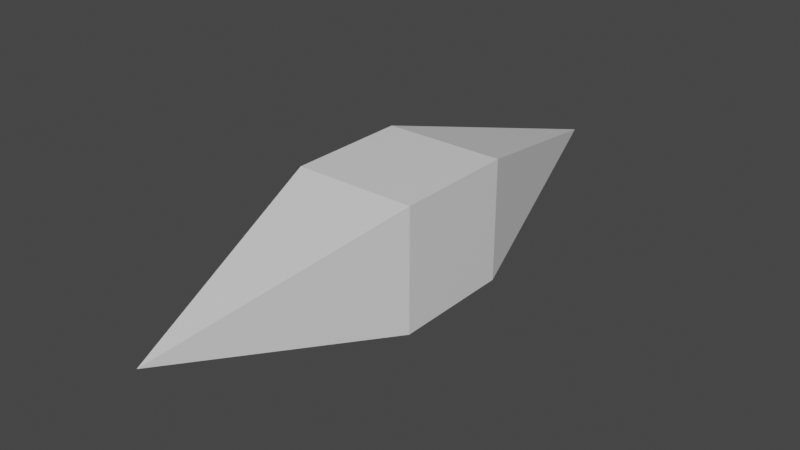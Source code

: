 # Source: Projectile_1.blend  (saved by Blender 2.81.16; exported with 4.5.12 LTS)
import bpy
from mathutils import Matrix  # noqa: F401  (used for matrix-valued properties, if any)

bpy.ops.wm.read_factory_settings(use_empty=True)
scene = bpy.context.scene
scene.name = 'Scene'

# ---- collections
col_collection = bpy.data.collections.new('Collection'); scene.collection.children.link(col_collection)

# ---- materials (node trees are filled in below, after node groups)
mat_material = bpy.data.materials.new('Material')
mat_material.alpha_threshold = 0.0
mat_material.use_transparent_shadow = False
mat_material.line_color = (0.0, 0.0, 0.0, 1.0)

# ---- material node trees
mat_material.use_nodes = True; mat_material.node_tree.nodes.clear()
_N = mat_material.node_tree.nodes; _L = mat_material.node_tree.links
n0 = _N.new('ShaderNodeOutputMaterial'); n0.name = 'Material Output'; n0.location = (300, 300)
n1 = _N.new('ShaderNodeBsdfPrincipled'); n1.name = 'Principled BSDF'; n1.location = (10, 300)
n1.distribution = 'GGX'
n1.subsurface_method = 'BURLEY'
n1.inputs[2].default_value = 0.4
n1.inputs[3].default_value = 1.45
n1.inputs[27].default_value = (0.0, 0.0, 0.0, 1.0)
n1.inputs[28].default_value = 1.0
_L.new(n1.outputs[0], n0.inputs[0])
n0.is_active_output = True

# ---- world
world_world = bpy.data.worlds.new('World'); scene.world = world_world
world_world.use_nodes = True; world_world.node_tree.nodes.clear()
_N = world_world.node_tree.nodes; _L = world_world.node_tree.links
n0 = _N.new('ShaderNodeOutputWorld'); n0.name = 'World Output'; n0.location = (300, 300)
n1 = _N.new('ShaderNodeBackground'); n1.name = 'Background'; n1.location = (10, 300)
n1.inputs[0].default_value = (0.05088, 0.05088, 0.05088, 1.0)
_L.new(n1.outputs[0], n0.inputs[0])
n0.is_active_output = True
world_world.color = (0.05088, 0.05088, 0.05088)
world_world.use_sun_shadow = False
world_world.sun_shadow_jitter_overblur = 0.0

# ---- meshes
me_projectiletut = bpy.data.meshes.new('ProjectileTut')
me_projectiletut.from_pydata([(1.0, 1.0, 1.0), (1.0, 1.0, -1.0), (1.0, -1.0, 1.0), (1.0, -1.0, -1.0), (-1.0, 1.0, 1.0), (-1.0, 1.0, -1.0), (-1.0, -1.0, 1.0), (-1.0, -1.0, -1.0), (0.0, 4.823, 0.0), (0.0, -4.823, 0.0)], [], [(0, 4, 6, 2), (6, 7, 9), (7, 6, 4, 5), (5, 1, 3, 7), (1, 0, 2, 3), (5, 4, 8), (1, 5, 8), (4, 0, 8), (7, 3, 9), (2, 6, 9), (3, 2, 9), (0, 1, 8)])
_uv = me_projectiletut.uv_layers.new(name='UVMap')
_uv.uv.foreach_set('vector', [0.6631, 0.3662, 0.6631, 0.5203, 0.3193, 0.5188, 0.3118, 0.3677, 0.3193, 0.5188, 0.3193, 0.6748, 0.002051, 0.5571, 0.3193, 0.6748, 0.3193, 0.5188, 0.6631, 0.5203, 0.6589, 0.6733, 0.6589, 0.6733, 0.664, 0.8889, 0.3224, 0.8886, 0.3193, 0.6748, 0.6659, 0.1466, 0.6631, 0.3662, 0.3118, 0.3677, 0.3106, 0.1502, 0.6589, 0.6733, 0.6631, 0.5203, 1.002, 0.5562, 0.664, 0.8889, 0.6589, 0.6733, 1.002, 0.5562, 0.6631, 0.5203, 0.6631, 0.3662, 1.002, 0.5562, 0.3193, 0.6748, 0.3224, 0.8886, 0.002051, 0.5571, 0.3118, 0.3677, 0.3193, 0.5188, 0.002051, 0.5571, 0.3106, 0.1502, 0.3118, 0.3677, 0.002051, 0.5571, 0.6631, 0.3662, 0.6659, 0.1466, 1.002, 0.5562])
me_projectiletut.materials.append(mat_material)
me_projectiletut.use_remesh_preserve_volume = False
me_projectiletut.use_remesh_preserve_attributes = False
me_projectiletut.use_mirror_vertex_groups = False
me_projectiletut.update()

# ---- objects
ob_projectiletut = bpy.data.objects.new('ProjectileTut', me_projectiletut)

# ---- transforms, parenting, visibility, modifiers, constraints
ob_projectiletut.location = (0.0, 0.0, 0.0)
ob_projectiletut.lock_rotations_4d = False
ob_projectiletut.empty_display_type = 'ARROWS'
ob_projectiletut.lineart.crease_threshold = 0.0

# ---- collection membership
col_collection.objects.link(ob_projectiletut)

# ---- scene / render settings (as saved in the file)
scene.frame_start = 1; scene.frame_end = 250; scene.frame_set(1)
scene.render.engine = 'BLENDER_EEVEE_NEXT'
scene.cycles.use_denoising = False
scene.cycles.samples = 128
scene.cycles.sampling_pattern = 'TABULATED_SOBOL'
scene.cycles.use_adaptive_sampling = False
scene.cycles.use_light_tree = False
scene.view_settings.view_transform = 'Filmic'
bpy.context.view_layer.update()

# ---- added for rendering (the .blend has no active camera and no usable light): camera, sun
cam_auto = bpy.data.cameras.new('AutoCamera')
cam_auto.lens = 50.0
cam_auto.sensor_width = 36.0
cam_auto.clip_end = 1000.0
ob_auto_camera = bpy.data.objects.new('AutoCamera', cam_auto)
scene.collection.objects.link(ob_auto_camera)
ob_auto_camera.location = (9.30097, -11.1612, 7.44077)
ob_auto_camera.rotation_euler = (1.09748, -7.21219e-08, 0.694738)
scene.camera = ob_auto_camera
light_auto_sun = bpy.data.lights.new('AutoSun', 'SUN')
light_auto_sun.energy = 3.0
light_auto_sun.angle = 0.0523599
ob_auto_sun = bpy.data.objects.new('AutoSun', light_auto_sun)
scene.collection.objects.link(ob_auto_sun)
ob_auto_sun.rotation_euler = (0.872665, 0.174533, 0.523599)
bpy.context.view_layer.update()
